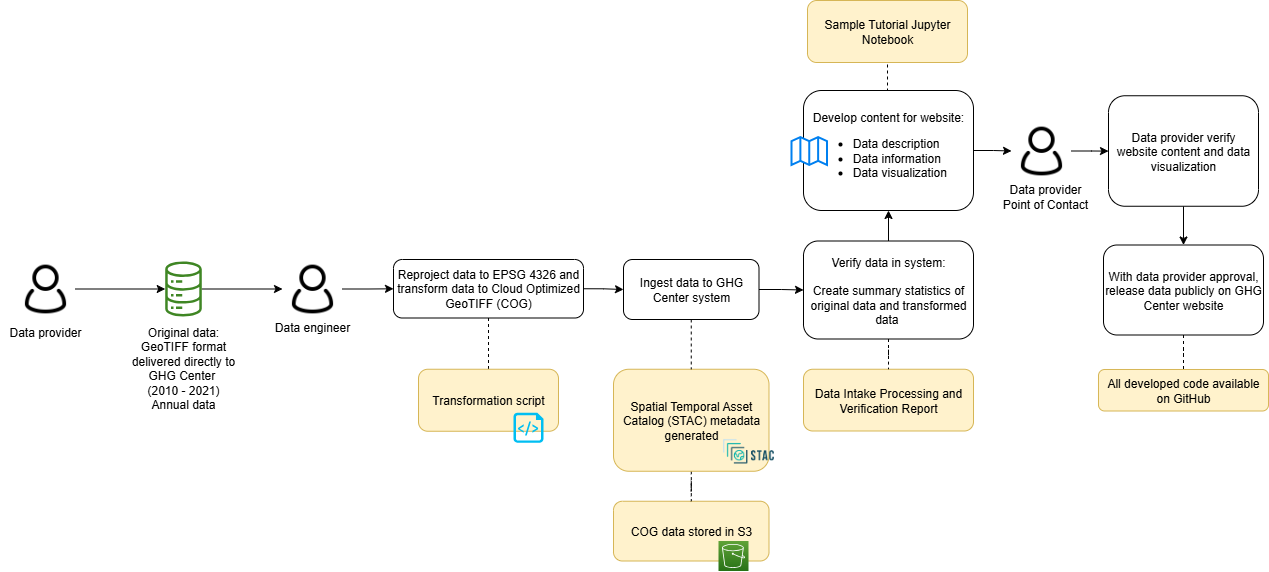

The diagram above was exported from draw.io. Its source (the exported page's mxGraphModel, read from the mxfile embedded in the PNG):
<mxGraphModel dx="2020" dy="773" grid="1" gridSize="10" guides="1" tooltips="1" connect="1" arrows="1" fold="1" page="1" pageScale="1" pageWidth="850" pageHeight="1100" math="0" shadow="0">
  <root>
    <mxCell id="0" />
    <mxCell id="1" parent="0" />
    <mxCell id="oBpbjxOk90Ig2qqtjEyW-1" value="COG data stored in S3" style="rounded=1;whiteSpace=wrap;html=1;fillColor=#fff2cc;strokeColor=#d6b656;" parent="1" vertex="1">
      <mxGeometry x="290" y="1560.75" width="155.5" height="59.75" as="geometry" />
    </mxCell>
    <mxCell id="oBpbjxOk90Ig2qqtjEyW-2" value="" style="edgeStyle=orthogonalEdgeStyle;rounded=0;orthogonalLoop=1;jettySize=auto;html=1;endArrow=none;endFill=0;dashed=1;" parent="1" source="oBpbjxOk90Ig2qqtjEyW-3" target="oBpbjxOk90Ig2qqtjEyW-1" edge="1">
      <mxGeometry relative="1" as="geometry" />
    </mxCell>
    <mxCell id="oBpbjxOk90Ig2qqtjEyW-3" value="Spatial Temporal Asset Catalog (STAC) metadata generated" style="rounded=1;whiteSpace=wrap;html=1;fillColor=#fff2cc;strokeColor=#d6b656;" parent="1" vertex="1">
      <mxGeometry x="290" y="1428.75" width="155.5" height="102" as="geometry" />
    </mxCell>
    <mxCell id="oBpbjxOk90Ig2qqtjEyW-4" style="edgeStyle=orthogonalEdgeStyle;rounded=0;orthogonalLoop=1;jettySize=auto;html=1;entryX=0;entryY=0.5;entryDx=0;entryDy=0;" parent="1" source="oBpbjxOk90Ig2qqtjEyW-5" target="oBpbjxOk90Ig2qqtjEyW-22" edge="1">
      <mxGeometry relative="1" as="geometry" />
    </mxCell>
    <mxCell id="oBpbjxOk90Ig2qqtjEyW-5" value="" style="sketch=0;outlineConnect=0;fontColor=#232F3E;gradientColor=none;fillColor=#3F8624;strokeColor=none;dashed=0;verticalLabelPosition=bottom;verticalAlign=top;align=center;html=1;fontSize=12;fontStyle=0;aspect=fixed;pointerEvents=1;shape=mxgraph.aws4.iot_analytics_data_store;" parent="1" vertex="1">
      <mxGeometry x="-159.04" y="1321" width="38.08" height="55" as="geometry" />
    </mxCell>
    <mxCell id="oBpbjxOk90Ig2qqtjEyW-6" value="" style="shape=image;verticalLabelPosition=bottom;labelBackgroundColor=default;verticalAlign=top;aspect=fixed;imageAspect=0;image=https://d33wubrfki0l68.cloudfront.net/22691a3c3002324451ed99f4009de8aab761e1b7/d24da/public/images-original/stac-01.png;" parent="1" vertex="1">
      <mxGeometry x="397" y="1490.75" width="56.01" height="40" as="geometry" />
    </mxCell>
    <mxCell id="oBpbjxOk90Ig2qqtjEyW-7" value="Data Intake Processing and Verification Report" style="rounded=1;whiteSpace=wrap;html=1;fillColor=#fff2cc;strokeColor=#d6b656;" parent="1" vertex="1">
      <mxGeometry x="480" y="1428.75" width="170" height="61.75" as="geometry" />
    </mxCell>
    <mxCell id="oBpbjxOk90Ig2qqtjEyW-8" value="" style="edgeStyle=orthogonalEdgeStyle;rounded=0;orthogonalLoop=1;jettySize=auto;html=1;" parent="1" source="oBpbjxOk90Ig2qqtjEyW-10" target="oBpbjxOk90Ig2qqtjEyW-34" edge="1">
      <mxGeometry relative="1" as="geometry" />
    </mxCell>
    <mxCell id="oBpbjxOk90Ig2qqtjEyW-9" style="edgeStyle=orthogonalEdgeStyle;rounded=0;orthogonalLoop=1;jettySize=auto;html=1;exitX=0.5;exitY=0;exitDx=0;exitDy=0;entryX=0.5;entryY=1;entryDx=0;entryDy=0;endArrow=none;endFill=0;dashed=1;" parent="1" source="oBpbjxOk90Ig2qqtjEyW-10" target="oBpbjxOk90Ig2qqtjEyW-39" edge="1">
      <mxGeometry relative="1" as="geometry" />
    </mxCell>
    <mxCell id="oBpbjxOk90Ig2qqtjEyW-10" value="Develop content for website:&lt;br&gt;&lt;ul&gt;&lt;li style=&quot;text-align: left;&quot;&gt;Data description&lt;/li&gt;&lt;li style=&quot;text-align: left;&quot;&gt;Data information&lt;/li&gt;&lt;li style=&quot;text-align: left;&quot;&gt;Data visualization&lt;/li&gt;&lt;/ul&gt;" style="rounded=1;whiteSpace=wrap;html=1;" parent="1" vertex="1">
      <mxGeometry x="480" y="1150" width="170" height="120" as="geometry" />
    </mxCell>
    <mxCell id="oBpbjxOk90Ig2qqtjEyW-11" value="" style="html=1;verticalLabelPosition=bottom;align=center;labelBackgroundColor=#ffffff;verticalAlign=top;strokeWidth=2;strokeColor=#0080F0;shadow=0;dashed=0;shape=mxgraph.ios7.icons.map;" parent="1" vertex="1">
      <mxGeometry x="468" y="1196.5" width="35.5" height="28" as="geometry" />
    </mxCell>
    <mxCell id="oBpbjxOk90Ig2qqtjEyW-12" style="edgeStyle=orthogonalEdgeStyle;rounded=0;orthogonalLoop=1;jettySize=auto;html=1;exitX=0.5;exitY=1;exitDx=0;exitDy=0;entryX=0.5;entryY=0;entryDx=0;entryDy=0;" parent="1" source="oBpbjxOk90Ig2qqtjEyW-13" target="oBpbjxOk90Ig2qqtjEyW-15" edge="1">
      <mxGeometry relative="1" as="geometry" />
    </mxCell>
    <mxCell id="oBpbjxOk90Ig2qqtjEyW-13" value="Data provider verify website content and data visualization" style="rounded=1;whiteSpace=wrap;html=1;" parent="1" vertex="1">
      <mxGeometry x="785" y="1155.25" width="150" height="110.5" as="geometry" />
    </mxCell>
    <mxCell id="oBpbjxOk90Ig2qqtjEyW-14" value="" style="edgeStyle=orthogonalEdgeStyle;rounded=0;orthogonalLoop=1;jettySize=auto;html=1;endArrow=none;endFill=0;dashed=1;" parent="1" source="oBpbjxOk90Ig2qqtjEyW-15" target="oBpbjxOk90Ig2qqtjEyW-36" edge="1">
      <mxGeometry relative="1" as="geometry" />
    </mxCell>
    <mxCell id="oBpbjxOk90Ig2qqtjEyW-15" value="With data provider approval, release data publicly on GHG Center website" style="rounded=1;whiteSpace=wrap;html=1;" parent="1" vertex="1">
      <mxGeometry x="780" y="1304.5" width="160" height="90" as="geometry" />
    </mxCell>
    <mxCell id="oBpbjxOk90Ig2qqtjEyW-16" value="&lt;font style=&quot;font-size: 12px;&quot;&gt;Data engineer&lt;/font&gt;" style="rounded=0;whiteSpace=wrap;html=1;strokeColor=none;fillColor=none;fontSize=12;" parent="1" vertex="1">
      <mxGeometry x="-56" y="1371.5" width="90" height="30" as="geometry" />
    </mxCell>
    <mxCell id="oBpbjxOk90Ig2qqtjEyW-17" style="edgeStyle=orthogonalEdgeStyle;rounded=0;orthogonalLoop=1;jettySize=auto;html=1;" parent="1" source="oBpbjxOk90Ig2qqtjEyW-18" target="oBpbjxOk90Ig2qqtjEyW-5" edge="1">
      <mxGeometry relative="1" as="geometry" />
    </mxCell>
    <mxCell id="oBpbjxOk90Ig2qqtjEyW-18" value="" style="shape=image;html=1;verticalAlign=top;verticalLabelPosition=bottom;labelBackgroundColor=#ffffff;imageAspect=0;aspect=fixed;image=https://cdn0.iconfinder.com/data/icons/eon-social-media-contact-info-2/32/user_people_person_users_man-128.png" parent="1" vertex="1">
      <mxGeometry x="-308" y="1318.5" width="60" height="60" as="geometry" />
    </mxCell>
    <mxCell id="oBpbjxOk90Ig2qqtjEyW-19" value="" style="sketch=0;points=[[0,0,0],[0.25,0,0],[0.5,0,0],[0.75,0,0],[1,0,0],[0,1,0],[0.25,1,0],[0.5,1,0],[0.75,1,0],[1,1,0],[0,0.25,0],[0,0.5,0],[0,0.75,0],[1,0.25,0],[1,0.5,0],[1,0.75,0]];outlineConnect=0;fontColor=#232F3E;gradientColor=#60A337;gradientDirection=north;fillColor=#277116;strokeColor=#ffffff;dashed=0;verticalLabelPosition=bottom;verticalAlign=top;align=center;html=1;fontSize=12;fontStyle=0;aspect=fixed;shape=mxgraph.aws4.resourceIcon;resIcon=mxgraph.aws4.s3;" parent="1" vertex="1">
      <mxGeometry x="395" y="1600.5" width="30" height="30" as="geometry" />
    </mxCell>
    <mxCell id="oBpbjxOk90Ig2qqtjEyW-20" value="&lt;div style=&quot;&quot;&gt;&lt;span style=&quot;&quot;&gt;Original data:&lt;/span&gt;&lt;/div&gt;&lt;div style=&quot;&quot;&gt;&lt;span style=&quot;&quot;&gt;GeoTIFF format&lt;br&gt;delivered directly to GHG Center&amp;nbsp;&lt;/span&gt;&lt;/div&gt;&lt;span style=&quot;color: rgb(0, 0, 0); font-family: Helvetica; font-size: 12px; font-style: normal; font-variant-ligatures: normal; font-variant-caps: normal; font-weight: 400; letter-spacing: normal; orphans: 2; text-indent: 0px; text-transform: none; widows: 2; word-spacing: 0px; -webkit-text-stroke-width: 0px; background-color: rgb(251, 251, 251); text-decoration-thickness: initial; text-decoration-style: initial; text-decoration-color: initial; float: none; display: inline !important;&quot;&gt;&lt;div style=&quot;&quot;&gt;(2010 - 2021)&lt;/div&gt;&lt;/span&gt;&lt;span style=&quot;color: rgb(0, 0, 0); font-family: Helvetica; font-size: 12px; font-style: normal; font-variant-ligatures: normal; font-variant-caps: normal; font-weight: 400; letter-spacing: normal; orphans: 2; text-indent: 0px; text-transform: none; widows: 2; word-spacing: 0px; -webkit-text-stroke-width: 0px; background-color: rgb(251, 251, 251); text-decoration-thickness: initial; text-decoration-style: initial; text-decoration-color: initial; float: none; display: inline !important;&quot;&gt;&lt;div style=&quot;&quot;&gt;Annual data&lt;/div&gt;&lt;/span&gt;" style="text;whiteSpace=wrap;html=1;align=center;" parent="1" vertex="1">
      <mxGeometry x="-200" y="1378" width="120" height="52" as="geometry" />
    </mxCell>
    <mxCell id="oBpbjxOk90Ig2qqtjEyW-21" value="" style="edgeStyle=orthogonalEdgeStyle;rounded=0;orthogonalLoop=1;jettySize=auto;html=1;" parent="1" source="oBpbjxOk90Ig2qqtjEyW-22" target="oBpbjxOk90Ig2qqtjEyW-26" edge="1">
      <mxGeometry relative="1" as="geometry" />
    </mxCell>
    <mxCell id="oBpbjxOk90Ig2qqtjEyW-22" value="" style="shape=image;html=1;verticalAlign=top;verticalLabelPosition=bottom;labelBackgroundColor=#ffffff;imageAspect=0;aspect=fixed;image=https://cdn0.iconfinder.com/data/icons/eon-social-media-contact-info-2/32/user_people_person_users_man-128.png" parent="1" vertex="1">
      <mxGeometry x="-41" y="1318.5" width="60" height="60" as="geometry" />
    </mxCell>
    <mxCell id="oBpbjxOk90Ig2qqtjEyW-23" value="&lt;font style=&quot;font-size: 12px;&quot;&gt;Data provider&lt;br&gt;Point of Contact&lt;br&gt;&lt;/font&gt;" style="rounded=0;whiteSpace=wrap;html=1;strokeColor=none;fillColor=none;" parent="1" vertex="1">
      <mxGeometry x="677" y="1240.5" width="90" height="30" as="geometry" />
    </mxCell>
    <mxCell id="oBpbjxOk90Ig2qqtjEyW-24" style="edgeStyle=orthogonalEdgeStyle;rounded=0;orthogonalLoop=1;jettySize=auto;html=1;exitX=0.5;exitY=1;exitDx=0;exitDy=0;entryX=0.5;entryY=0;entryDx=0;entryDy=0;endArrow=none;endFill=0;dashed=1;" parent="1" source="oBpbjxOk90Ig2qqtjEyW-26" target="oBpbjxOk90Ig2qqtjEyW-35" edge="1">
      <mxGeometry relative="1" as="geometry">
        <mxPoint x="190" y="1402.5" as="targetPoint" />
      </mxGeometry>
    </mxCell>
    <mxCell id="oBpbjxOk90Ig2qqtjEyW-25" style="edgeStyle=orthogonalEdgeStyle;rounded=0;orthogonalLoop=1;jettySize=auto;html=1;exitX=1;exitY=0.5;exitDx=0;exitDy=0;entryX=0;entryY=0.5;entryDx=0;entryDy=0;" parent="1" source="oBpbjxOk90Ig2qqtjEyW-26" target="oBpbjxOk90Ig2qqtjEyW-29" edge="1">
      <mxGeometry relative="1" as="geometry" />
    </mxCell>
    <mxCell id="oBpbjxOk90Ig2qqtjEyW-26" value="Reproject data to EPSG 4326 and transform data to Cloud Optimized GeoTIFF (COG)" style="rounded=1;whiteSpace=wrap;html=1;" parent="1" vertex="1">
      <mxGeometry x="70" y="1319" width="190" height="58.5" as="geometry" />
    </mxCell>
    <mxCell id="oBpbjxOk90Ig2qqtjEyW-27" style="edgeStyle=orthogonalEdgeStyle;rounded=0;orthogonalLoop=1;jettySize=auto;html=1;exitX=0.5;exitY=1;exitDx=0;exitDy=0;entryX=0.5;entryY=0;entryDx=0;entryDy=0;dashed=1;endArrow=none;endFill=0;" parent="1" source="oBpbjxOk90Ig2qqtjEyW-29" target="oBpbjxOk90Ig2qqtjEyW-3" edge="1">
      <mxGeometry relative="1" as="geometry" />
    </mxCell>
    <mxCell id="oBpbjxOk90Ig2qqtjEyW-28" value="" style="edgeStyle=orthogonalEdgeStyle;rounded=0;orthogonalLoop=1;jettySize=auto;html=1;" parent="1" source="oBpbjxOk90Ig2qqtjEyW-29" target="oBpbjxOk90Ig2qqtjEyW-32" edge="1">
      <mxGeometry relative="1" as="geometry" />
    </mxCell>
    <mxCell id="oBpbjxOk90Ig2qqtjEyW-29" value="Ingest data to GHG Center system" style="rounded=1;whiteSpace=wrap;html=1;" parent="1" vertex="1">
      <mxGeometry x="300" y="1319" width="135.5" height="60" as="geometry" />
    </mxCell>
    <mxCell id="oBpbjxOk90Ig2qqtjEyW-30" value="" style="edgeStyle=orthogonalEdgeStyle;rounded=0;orthogonalLoop=1;jettySize=auto;html=1;endArrow=none;endFill=0;dashed=1;" parent="1" source="oBpbjxOk90Ig2qqtjEyW-32" target="oBpbjxOk90Ig2qqtjEyW-7" edge="1">
      <mxGeometry relative="1" as="geometry" />
    </mxCell>
    <mxCell id="oBpbjxOk90Ig2qqtjEyW-31" value="" style="edgeStyle=orthogonalEdgeStyle;rounded=0;orthogonalLoop=1;jettySize=auto;html=1;" parent="1" source="oBpbjxOk90Ig2qqtjEyW-32" target="oBpbjxOk90Ig2qqtjEyW-10" edge="1">
      <mxGeometry relative="1" as="geometry" />
    </mxCell>
    <mxCell id="oBpbjxOk90Ig2qqtjEyW-32" value="Verify data in system:&lt;br&gt;&lt;br&gt;Create summary statistics of original data and transformed data&amp;nbsp;" style="rounded=1;whiteSpace=wrap;html=1;strokeWidth=1;" parent="1" vertex="1">
      <mxGeometry x="480" y="1300.5" width="170" height="98" as="geometry" />
    </mxCell>
    <mxCell id="oBpbjxOk90Ig2qqtjEyW-33" value="" style="edgeStyle=orthogonalEdgeStyle;rounded=0;orthogonalLoop=1;jettySize=auto;html=1;" parent="1" source="oBpbjxOk90Ig2qqtjEyW-34" target="oBpbjxOk90Ig2qqtjEyW-13" edge="1">
      <mxGeometry relative="1" as="geometry" />
    </mxCell>
    <mxCell id="oBpbjxOk90Ig2qqtjEyW-34" value="" style="shape=image;html=1;verticalAlign=top;verticalLabelPosition=bottom;labelBackgroundColor=#ffffff;imageAspect=0;aspect=fixed;image=https://cdn0.iconfinder.com/data/icons/eon-social-media-contact-info-2/32/user_people_person_users_man-128.png" parent="1" vertex="1">
      <mxGeometry x="688" y="1180.5" width="60" height="60" as="geometry" />
    </mxCell>
    <mxCell id="oBpbjxOk90Ig2qqtjEyW-35" value="Transformation script" style="rounded=1;whiteSpace=wrap;html=1;fillColor=#fff2cc;strokeColor=#d6b656;" parent="1" vertex="1">
      <mxGeometry x="95" y="1428.75" width="140" height="62" as="geometry" />
    </mxCell>
    <mxCell id="oBpbjxOk90Ig2qqtjEyW-36" value="All developed code available on GitHub" style="rounded=1;whiteSpace=wrap;html=1;fillColor=#fff2cc;strokeColor=#d6b656;" parent="1" vertex="1">
      <mxGeometry x="775" y="1429" width="170" height="41.5" as="geometry" />
    </mxCell>
    <mxCell id="oBpbjxOk90Ig2qqtjEyW-37" value="" style="verticalLabelPosition=bottom;html=1;verticalAlign=top;align=center;strokeColor=none;fillColor=#00BEF2;shape=mxgraph.azure.script_file;pointerEvents=1;" parent="1" vertex="1">
      <mxGeometry x="190" y="1472.25" width="30" height="30" as="geometry" />
    </mxCell>
    <mxCell id="oBpbjxOk90Ig2qqtjEyW-38" value="&lt;font style=&quot;font-size: 12px;&quot;&gt;Data provider&lt;/font&gt;" style="rounded=0;whiteSpace=wrap;html=1;strokeColor=none;fillColor=none;fontSize=12;" parent="1" vertex="1">
      <mxGeometry x="-323" y="1376.5" width="90" height="30" as="geometry" />
    </mxCell>
    <mxCell id="oBpbjxOk90Ig2qqtjEyW-39" value="Sample Tutorial Jupyter Notebook" style="rounded=1;whiteSpace=wrap;html=1;fillColor=#fff2cc;strokeColor=#d6b656;" parent="1" vertex="1">
      <mxGeometry x="484" y="1060" width="160" height="62" as="geometry" />
    </mxCell>
  </root>
</mxGraphModel>